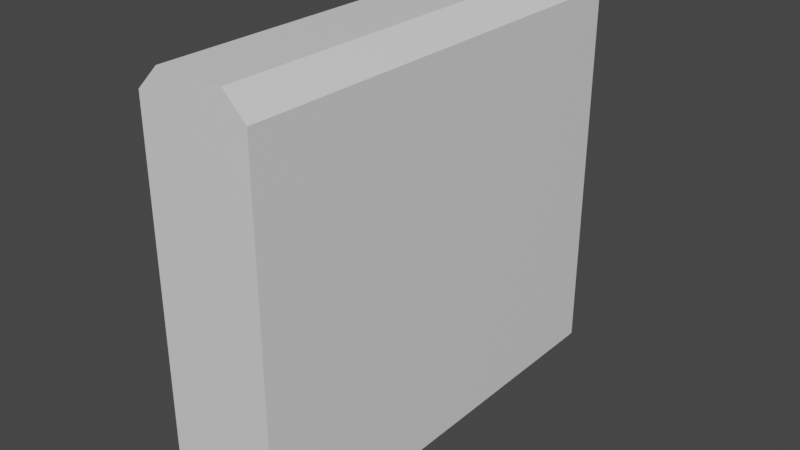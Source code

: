 # Source: LiveFence.blend  (saved by Blender 3.6.13; exported with 4.5.12 LTS)
import bpy
from mathutils import Matrix  # noqa: F401  (used for matrix-valued properties, if any)

bpy.ops.wm.read_factory_settings(use_empty=True)
scene = bpy.context.scene
scene.name = 'Scene'

# ---- collections
col_collection = bpy.data.collections.new('Collection'); scene.collection.children.link(col_collection)

# ---- materials (node trees are filled in below, after node groups)
mat_livefence = bpy.data.materials.new('LiveFence')
mat_livefence.use_transparent_shadow = False

# ---- material node trees
mat_livefence.use_nodes = True; mat_livefence.node_tree.nodes.clear()
_N = mat_livefence.node_tree.nodes; _L = mat_livefence.node_tree.links
n0 = _N.new('ShaderNodeBsdfPrincipled'); n0.name = 'Principled BSDF'; n0.location = (10, 300)
n0.distribution = 'GGX'
n0.subsurface_method = 'RANDOM_WALK_SKIN'
n0.inputs[3].default_value = 1.45
n0.inputs[27].default_value = (0.0, 0.0, 0.0, 1.0)
n0.inputs[28].default_value = 1.0
n1 = _N.new('ShaderNodeOutputMaterial'); n1.name = 'Material Output'; n1.location = (300, 300)
_L.new(n0.outputs[0], n1.inputs[0])
n1.is_active_output = True

# ---- world
world_world = bpy.data.worlds.new('World'); scene.world = world_world
world_world.use_nodes = True; world_world.node_tree.nodes.clear()
_N = world_world.node_tree.nodes; _L = world_world.node_tree.links
n0 = _N.new('ShaderNodeOutputWorld'); n0.name = 'World Output'; n0.location = (300, 300)
n1 = _N.new('ShaderNodeBackground'); n1.name = 'Background'; n1.location = (10, 300)
n1.inputs[0].default_value = (0.05088, 0.05088, 0.05088, 1.0)
_L.new(n1.outputs[0], n0.inputs[0])
n0.is_active_output = True
world_world.color = (0.05088, 0.05088, 0.05088)
world_world.use_sun_shadow = False
world_world.sun_shadow_jitter_overblur = 0.0

# ---- meshes
me_livefence = bpy.data.meshes.new('LiveFence')
me_livefence.from_pydata([(-0.25, -1.0, 0.0), (-0.25, 1.0, 0.0), (0.25, -1.0, 0.0), (0.25, 1.0, 0.0), (-0.1494, -1.0, 1.8), (-0.25, -1.0, 1.699), (-0.25, 1.0, 1.699), (-0.1494, 1.0, 1.8), (0.25, -1.0, 1.699), (0.1494, -1.0, 1.8), (0.1494, 1.0, 1.8), (0.25, 1.0, 1.699)], [], [(10, 7, 4, 9), (3, 11, 8, 2), (0, 5, 6, 1), (1, 3, 2, 0), (1, 6, 7, 10, 11, 3), (4, 7, 6, 5), (10, 9, 8, 11), (2, 8, 9, 4, 5, 0)])
_uv = me_livefence.uv_layers.new(name='UVMap')
_uv.uv.foreach_set('vector', [0.03574, 0.5002, 0.1104, 0.5002, 0.1104, 0.9998, 0.03574, 0.9998, 0.0001915, 0.0001915, 0.4247, 0.0001915, 0.4247, 0.4998, 0.0001915, 0.4998, 0.4251, 0.4247, 0.4251, 0.0001914, 0.9247, 0.0001914, 0.9247, 0.4247, 0.1463, 0.5002, 0.2712, 0.5002, 0.2712, 0.9998, 0.1463, 0.9998, 0.3965, 0.5002, 0.3965, 0.9247, 0.3714, 0.9498, 0.2967, 0.9498, 0.2716, 0.9247, 0.2716, 0.5002, 0.1104, 0.9998, 0.1104, 0.5002, 0.1459, 0.5002, 0.1459, 0.9998, 0.03574, 0.5002, 0.03574, 0.9998, 0.0001915, 0.9998, 0.0001915, 0.5002, 0.5218, 0.5002, 0.5218, 0.9247, 0.4966, 0.9498, 0.422, 0.9498, 0.3969, 0.9247, 0.3969, 0.5002])
me_livefence.materials.append(mat_livefence)
me_livefence.update()

# ---- objects
ob_livefence = bpy.data.objects.new('LiveFence', me_livefence)

# ---- transforms, parenting, visibility, modifiers, constraints
ob_livefence.location = (0.0, 0.0, 0.0)

# ---- collection membership
col_collection.objects.link(ob_livefence)

# ---- scene / render settings (as saved in the file)
scene.frame_start = 1; scene.frame_end = 250; scene.frame_set(1)
scene.render.engine = 'BLENDER_EEVEE_NEXT'
scene.cycles.sampling_pattern = 'TABULATED_SOBOL'
scene.view_settings.view_transform = 'Filmic'
bpy.context.view_layer.update()

# ---- added for rendering (the .blend has no active camera and no usable light): camera, sun
cam_auto = bpy.data.cameras.new('AutoCamera')
cam_auto.lens = 50.0
cam_auto.sensor_width = 36.0
cam_auto.clip_end = 1000.0
ob_auto_camera = bpy.data.objects.new('AutoCamera', cam_auto)
scene.collection.objects.link(ob_auto_camera)
ob_auto_camera.location = (2.53214, -3.03857, 2.92571)
ob_auto_camera.rotation_euler = (1.09748, -7.21219e-08, 0.694738)
scene.camera = ob_auto_camera
light_auto_sun = bpy.data.lights.new('AutoSun', 'SUN')
light_auto_sun.energy = 3.0
light_auto_sun.angle = 0.0523599
ob_auto_sun = bpy.data.objects.new('AutoSun', light_auto_sun)
scene.collection.objects.link(ob_auto_sun)
ob_auto_sun.rotation_euler = (0.872665, 0.174533, 0.523599)
bpy.context.view_layer.update()
